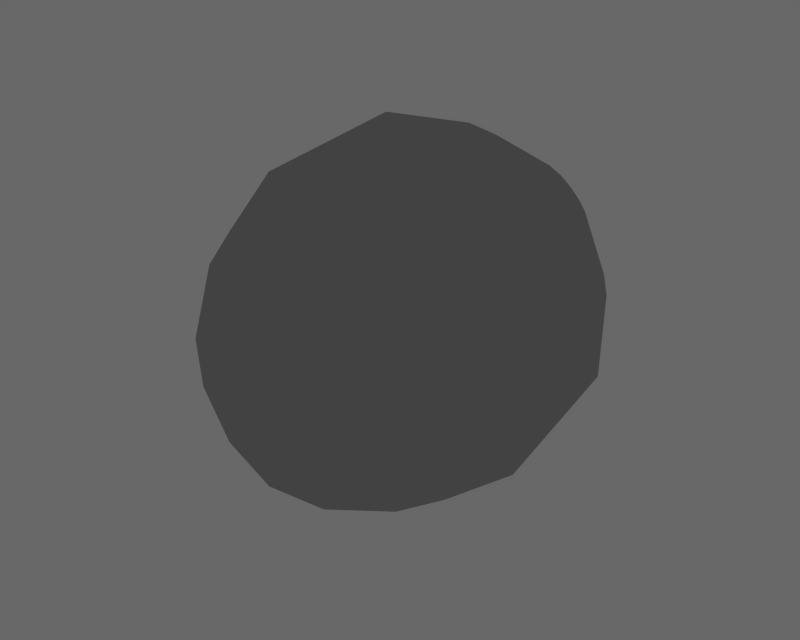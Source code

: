 # Source: pumpkin.blend  (saved by Blender 2.59.0; exported with 4.5.12 LTS)
import bpy
from mathutils import Matrix  # noqa: F401  (used for matrix-valued properties, if any)

bpy.ops.wm.read_factory_settings(use_empty=True)
scene = bpy.context.scene
scene.name = 'Scene'

# ---- collections
col_collection_2 = bpy.data.collections.new('Collection 2'); scene.collection.children.link(col_collection_2)

# ---- materials (node trees are filled in below, after node groups)
mat_ground_grass_png = bpy.data.materials.new('ground_grass.png')
mat_ground_grass_png.alpha_threshold = 0.0
mat_ground_grass_png.diffuse_color = (0.64, 0.64, 0.64, 1.0)
mat_ground_grass_png.specular_color = (0.5, 0.5, 0.5)
mat_ground_grass_png.roughness = 0.5
mat_ground_grass_png.specular_intensity = 1.0
mat_ground_grass_png.line_color = (0.0, 0.0, 0.0, 1.0)
mat_ground = bpy.data.materials.new('ground')
mat_ground.alpha_threshold = 0.0
mat_ground.roughness = 0.5
mat_ground.line_color = (0.0, 0.0, 0.0, 1.0)

# ---- material node trees

# ---- world
world_world = bpy.data.worlds.new('World'); scene.world = world_world
world_world.color = (0.4059, 0.4059, 0.4059)
world_world.use_sun_shadow = False
world_world.sun_shadow_jitter_overblur = 0.0
world_world.cycles.sampling_method = 'MANUAL'
world_world.cycles.sample_map_resolution = 256

# ---- meshes
me_cube_ground = bpy.data.meshes.new('Cube_ground')
me_cube_ground.from_pydata([(-0.756, 0.6088, -0.7459), (-1.049, 0.5026, -0.4217), (-1.206, 0.08498, -0.03637), (-0.3686, 0.5007, -1.028), (0.003595, 0.2308, -1.202), (0.2514, -0.1447, -1.203), (0.319, -0.674, -0.9525), (0.1673, -1.093, -0.571), (-0.1277, -1.194, -0.2484), (-1.143, -0.4406, 0.2163), (-0.5175, -1.079, 0.03215), (-0.8931, -0.8129, 0.2115), (0.5862, 0.3879, 0.6545), (0.5287, 0.553, 0.6089), (0.4747, 0.5335, 0.6686), (0.4459, 0.4567, 0.7394), (0.6683, 0.4835, 0.525), (0.5999, 0.5331, 0.557), (0.7139, 0.4144, 0.5249), (0.7263, 0.3171, 0.571), (0.6442, 0.2215, 0.7004), (0.6984, 0.2401, 0.6411), (0.5725, 0.2427, 0.752), (0.4574, 0.36, 0.7859), (0.5034, 0.2916, 0.785), (0.2176, 0.01224, 0.9515), (0.4373, -0.1432, 0.8466), (0.6653, -0.2105, 0.6826), (0.8377, -0.1515, 0.4939), (0.9265, 0.09347, 0.2708), (0.887, 0.403, 0.1243), (0.742, 0.6226, 0.1248), (0.07123, 0.23, 0.9543), (0.0346, 0.5373, 0.8065), (0.5244, 0.7804, 0.2264), (0.2978, 0.8437, 0.3916), (0.1263, 0.7815, 0.5812), (-1.035, -0.8434, -0.2836), (-0.7637, -1.036, -0.4133), (-0.4817, -1.119, -0.6163), (-0.2683, -1.046, -0.8497), (-0.1586, -0.743, -1.126), (-0.2075, -0.3601, -1.307), (-0.3868, -0.08843, -1.306), (-1.262, -0.1939, -0.4629), (-1.217, -0.5741, -0.2801), (-0.656, 0.1068, -1.18), (-0.8644, -0.5661, -0.97), (-0.9363, 0.185, -0.9762), (-1.148, 0.1082, -0.7416), (-0.6725, -0.6911, 0.583), (-0.1257, -0.2891, 0.9693), (-0.2583, -0.9842, 0.3853), (0.2185, -0.5327, 0.805), (0.1715, -1.111, 0.07605), (0.5757, -0.6382, 0.548), (0.4967, -0.9998, -0.2797), (0.846, -0.5457, 0.2523), (0.6639, -0.538, -0.7003), (0.985, -0.1618, -0.09724), (0.5895, 0.04562, -0.9765), (0.9231, 0.3232, -0.3268), (0.3162, 0.4596, -0.9756), (0.696, 0.6673, -0.3261), (-0.9484, -0.2806, 0.5884), (-1.018, 0.2988, 0.3098), (-0.4125, 0.5336, 0.7422), (-0.3551, 0.05204, 0.9738), (-0.09412, 0.7571, -0.7839), (0.3549, 0.9146, -0.1668), (-0.8446, 0.7593, -0.115), (-0.5213, 0.8764, -0.4725), (-6.199e-05, 1.014, 0.09203), (-0.2688, 0.9163, 0.3892)], [], [(48, 0, 3, 46), (0, 71, 68, 3), (0, 48, 49, 1), (71, 0, 1, 70), (1, 49, 44, 2), (70, 1, 2, 65), (2, 44, 45, 9), (65, 2, 9, 64), (5, 42, 43, 4), (60, 5, 4, 62), (4, 43, 46, 3), (62, 4, 3, 68), (7, 40, 41, 6), (56, 7, 6, 58), (6, 41, 42, 5), (58, 6, 5, 60), (10, 38, 39, 8), (52, 10, 8, 54), (8, 39, 40, 7), (54, 8, 7, 56), (9, 45, 37, 11), (64, 9, 11, 50), (11, 37, 38, 10), (50, 11, 10, 52), (23, 24, 12), (24, 22, 12), (20, 21, 12), (22, 20, 12), (21, 19, 12), (19, 18, 12), (16, 17, 12), (18, 16, 12), (15, 23, 12), (14, 15, 12), (17, 13, 12), (13, 14, 12), (35, 36, 14, 13), (34, 35, 13, 17), (36, 33, 15, 14), (33, 32, 23, 15), (30, 31, 16, 18), (31, 34, 17, 16), (29, 30, 18, 19), (28, 29, 19, 21), (26, 27, 20, 22), (27, 28, 21, 20), (25, 26, 22, 24), (32, 25, 24, 23), (67, 51, 25, 32), (51, 53, 26, 25), (55, 57, 28, 27), (53, 55, 27, 26), (57, 59, 29, 28), (59, 61, 30, 29), (63, 69, 34, 31), (61, 63, 31, 30), (66, 67, 32, 33), (73, 66, 33, 36), (69, 72, 35, 34), (72, 73, 36, 35), (37, 45, 47), (38, 37, 47), (39, 38, 47), (40, 39, 47), (41, 40, 47), (42, 41, 47), (43, 42, 47), (46, 43, 47), (44, 49, 47), (45, 44, 47), (48, 46, 47), (49, 48, 47), (51, 67, 64, 50), (53, 51, 50, 52), (55, 53, 52, 54), (57, 55, 54, 56), (59, 57, 56, 58), (61, 59, 58, 60), (63, 61, 60, 62), (69, 63, 62, 68), (66, 73, 70, 65), (67, 66, 65, 64), (72, 69, 68, 71), (73, 72, 71, 70)])
_uv = me_cube_ground.uv_layers.new(name='UVTex')
_uv.uv.foreach_set('vector', [0.9622, 0.269, 0.9622, 0.269, 0.9622, 0.269, 0.9622, 0.269, 0.9622, 0.269, 0.9622, 0.269, 0.9622, 0.269, 0.9622, 0.269, 0.8653, 0.7708, 0.8653, 0.7708, 0.8653, 0.7708, 0.8653, 0.7708, 0.8653, 0.7708, 0.8653, 0.7708, 0.8653, 0.7708, 0.8653, 0.7708, 0.9622, 0.269, 0.9622, 0.269, 0.9622, 0.269, 0.9622, 0.269, 0.9622, 0.269, 0.9622, 0.269, 0.9622, 0.269, 0.9622, 0.269, 0.8653, 0.7708, 0.8653, 0.7708, 0.8653, 0.7708, 0.8653, 0.7708, 0.8653, 0.7708, 0.8653, 0.7708, 0.8653, 0.7708, 0.8653, 0.7708, 0.9622, 0.269, 0.9622, 0.269, 0.9622, 0.269, 0.9622, 0.269, 0.9622, 0.269, 0.9622, 0.269, 0.9622, 0.269, 0.9622, 0.269, 0.8653, 0.7708, 0.8653, 0.7708, 0.8653, 0.7708, 0.8653, 0.7708, 0.8653, 0.7708, 0.8653, 0.7708, 0.8653, 0.7708, 0.8653, 0.7708, 0.9622, 0.269, 0.9622, 0.269, 0.9622, 0.269, 0.9622, 0.269, 0.9622, 0.269, 0.9622, 0.269, 0.9622, 0.269, 0.9622, 0.269, 0.8653, 0.7708, 0.8653, 0.7708, 0.8653, 0.7708, 0.8653, 0.7708, 0.8653, 0.7708, 0.8653, 0.7708, 0.8653, 0.7708, 0.8653, 0.7708, 0.9622, 0.269, 0.9622, 0.269, 0.9622, 0.269, 0.9622, 0.269, 0.9622, 0.269, 0.9622, 0.269, 0.9622, 0.269, 0.9622, 0.269, 0.8653, 0.7708, 0.8653, 0.7708, 0.8653, 0.7708, 0.8653, 0.7708, 0.8653, 0.7708, 0.8653, 0.7708, 0.8653, 0.7708, 0.8653, 0.7708, 0.9622, 0.269, 0.9622, 0.269, 0.9622, 0.269, 0.9622, 0.269, 0.9622, 0.269, 0.9622, 0.269, 0.9622, 0.269, 0.9622, 0.269, 0.8653, 0.7708, 0.8653, 0.7708, 0.8653, 0.7708, 0.8653, 0.7708, 0.8653, 0.7708, 0.8653, 0.7708, 0.8653, 0.7708, 0.8653, 0.7708, 0.9363, 0.2764, 0.9363, 0.2764, 0.9363, 0.2764, 0.8653, 0.7708, 0.8653, 0.7708, 0.8653, 0.7708, 0.8653, 0.7708, 0.8653, 0.7708, 0.8653, 0.7708, 0.9363, 0.2764, 0.9363, 0.2764, 0.9363, 0.2764, 0.9363, 0.2764, 0.9363, 0.2764, 0.9363, 0.2764, 0.8653, 0.7708, 0.8653, 0.7708, 0.8653, 0.7708, 0.8653, 0.7708, 0.8653, 0.7708, 0.8653, 0.7708, 0.9363, 0.2764, 0.9363, 0.2764, 0.9363, 0.2764, 0.8653, 0.7708, 0.8653, 0.7708, 0.8653, 0.7708, 0.9363, 0.2764, 0.9363, 0.2764, 0.9363, 0.2764, 0.9363, 0.2764, 0.9363, 0.2764, 0.9363, 0.2764, 0.8653, 0.7708, 0.8653, 0.7708, 0.8653, 0.7708, 0.8653, 0.7708, 0.8653, 0.7708, 0.8653, 0.7708, 0.8653, 0.7708, 0.9622, 0.269, 0.9622, 0.269, 0.9622, 0.269, 0.9622, 0.269, 0.9622, 0.269, 0.9622, 0.269, 0.9622, 0.269, 0.9622, 0.269, 0.8653, 0.7708, 0.8653, 0.7708, 0.8653, 0.7708, 0.8653, 0.7708, 0.9622, 0.269, 0.9622, 0.269, 0.9622, 0.269, 0.9622, 0.269, 0.8653, 0.7708, 0.8653, 0.7708, 0.8653, 0.7708, 0.8653, 0.7708, 0.8653, 0.7708, 0.8653, 0.7708, 0.8653, 0.7708, 0.8653, 0.7708, 0.9622, 0.269, 0.9622, 0.269, 0.9622, 0.269, 0.9622, 0.269, 0.9622, 0.269, 0.9622, 0.269, 0.9622, 0.269, 0.9622, 0.269, 0.8653, 0.7708, 0.8653, 0.7708, 0.8653, 0.7708, 0.8653, 0.7708, 0.8653, 0.7708, 0.8653, 0.7708, 0.8653, 0.7708, 0.8653, 0.7708, 0.9622, 0.269, 0.9622, 0.269, 0.9622, 0.269, 0.9622, 0.269, 0.9622, 0.269, 0.9622, 0.269, 0.9622, 0.269, 0.9622, 0.269, 0.8653, 0.7708, 0.8653, 0.7708, 0.8653, 0.7708, 0.8653, 0.7708, 0.8653, 0.7708, 0.8653, 0.7708, 0.8653, 0.7708, 0.8653, 0.7708, 0.9622, 0.269, 0.9622, 0.269, 0.9622, 0.269, 0.9622, 0.269, 0.9622, 0.269, 0.9622, 0.269, 0.9622, 0.269, 0.9622, 0.269, 0.8653, 0.7708, 0.8653, 0.7708, 0.8653, 0.7708, 0.8653, 0.7708, 0.8653, 0.7708, 0.8653, 0.7708, 0.8653, 0.7708, 0.8653, 0.7708, 0.9622, 0.269, 0.9622, 0.269, 0.9622, 0.269, 0.9622, 0.269, 0.8653, 0.7708, 0.8653, 0.7708, 0.8653, 0.7708, 0.8653, 0.7708, 0.9622, 0.269, 0.9622, 0.269, 0.9622, 0.269, 0.9622, 0.269, 0.9622, 0.269, 0.9622, 0.269, 0.9622, 0.269, 0.9622, 0.269, 0.8653, 0.7708, 0.8653, 0.7708, 0.8653, 0.7708, 0.8653, 0.7708, 0.9289, 0.2941, 0.9289, 0.2941, 0.9289, 0.2941, 0.8653, 0.7708, 0.8653, 0.7708, 0.8653, 0.7708, 0.9289, 0.2941, 0.9289, 0.2941, 0.9289, 0.2941, 0.8653, 0.7708, 0.8653, 0.7708, 0.8653, 0.7708, 0.9289, 0.2941, 0.9289, 0.2941, 0.9289, 0.2941, 0.8653, 0.7708, 0.8653, 0.7708, 0.8653, 0.7708, 0.8653, 0.7708, 0.8653, 0.7708, 0.8653, 0.7708, 0.8653, 0.7708, 0.8653, 0.7708, 0.8653, 0.7708, 0.8653, 0.7708, 0.8653, 0.7708, 0.8653, 0.7708, 0.8653, 0.7708, 0.8653, 0.7708, 0.8653, 0.7708, 0.8653, 0.7708, 0.8653, 0.7708, 0.8653, 0.7708, 0.8653, 0.7708, 0.8653, 0.7708, 0.8653, 0.7708, 0.9622, 0.269, 0.9622, 0.269, 0.9622, 0.269, 0.9622, 0.269, 0.8653, 0.7708, 0.8653, 0.7708, 0.8653, 0.7708, 0.8653, 0.7708, 0.9622, 0.269, 0.9622, 0.269, 0.9622, 0.269, 0.9622, 0.269, 0.8653, 0.7708, 0.8653, 0.7708, 0.8653, 0.7708, 0.8653, 0.7708, 0.9622, 0.269, 0.9622, 0.269, 0.9622, 0.269, 0.9622, 0.269, 0.8653, 0.7708, 0.8653, 0.7708, 0.8653, 0.7708, 0.8653, 0.7708, 0.9622, 0.269, 0.9622, 0.269, 0.9622, 0.269, 0.9622, 0.269, 0.8653, 0.7708, 0.8653, 0.7708, 0.8653, 0.7708, 0.8653, 0.7708, 0.9622, 0.269, 0.9622, 0.269, 0.9622, 0.269, 0.9622, 0.269, 0.8653, 0.7708, 0.8653, 0.7708, 0.8653, 0.7708, 0.8653, 0.7708, 0.9622, 0.269, 0.9622, 0.269, 0.9622, 0.269, 0.9622, 0.269, 0.8653, 0.7708, 0.8653, 0.7708, 0.8653, 0.7708, 0.8653, 0.7708])
me_cube_ground.materials.append(mat_ground_grass_png)
me_cube_ground.materials.append(mat_ground)
me_cube_ground.use_remesh_preserve_volume = False
me_cube_ground.use_remesh_preserve_attributes = False
me_cube_ground.use_mirror_vertex_groups = False
me_cube_ground.update()

# ---- objects
ob_mesh = bpy.data.objects.new('Mesh', me_cube_ground)

# ---- transforms, parenting, visibility, modifiers, constraints
ob_mesh.location = (0.0, 0.0, 0.0)
ob_mesh.lineart.crease_threshold = 0.0

# ---- collection membership
col_collection_2.objects.link(ob_mesh)

# ---- scene / render settings (as saved in the file)
scene.frame_start = 1; scene.frame_end = 19; scene.frame_set(-3)
scene.render.engine = 'BLENDER_EEVEE_NEXT'
scene.render.image_settings.file_format = 'JPEG'
scene.render.image_settings.color_mode = 'RGB'
scene.render.image_settings.compression = 90
scene.render.resolution_x = 1280
scene.render.resolution_y = 1024
scene.render.fps = 25
scene.render.dither_intensity = 0.0
scene.render.use_compositing = False
scene.render.use_sequencer = False
scene.render.bake_margin = 2
scene.render.bake_bias = 0.0
scene.render.use_stamp_time = False
scene.render.use_stamp_date = False
scene.render.use_stamp_frame = False
scene.render.use_stamp_camera = False
scene.render.use_stamp_scene = False
scene.render.use_stamp_filename = False
scene.render.use_stamp_render_time = False
scene.render.stamp_font_size = 0
scene.cycles.use_denoising = False
scene.cycles.samples = 10
scene.cycles.sampling_pattern = 'TABULATED_SOBOL'
scene.cycles.light_sampling_threshold = 0.0
scene.cycles.use_adaptive_sampling = False
scene.cycles.use_light_tree = False
scene.cycles.blur_glossy = 0.0
scene.cycles.volume_bounces = 1
scene.cycles.pixel_filter_type = 'GAUSSIAN'
scene.cycles.sample_clamp_indirect = 0.0
scene.view_settings.view_transform = 'Raw'
bpy.context.view_layer.update()

# ---- added for rendering (the .blend has no active camera): camera
cam_auto = bpy.data.cameras.new('AutoCamera')
cam_auto.lens = 50.0
cam_auto.sensor_width = 36.0
cam_auto.clip_end = 1000.0
ob_auto_camera = bpy.data.objects.new('AutoCamera', cam_auto)
scene.collection.objects.link(ob_auto_camera)
ob_auto_camera.location = (3.45954, -4.40762, 2.71186)
ob_auto_camera.rotation_euler = (1.09748, -7.21219e-08, 0.694738)
scene.camera = ob_auto_camera
bpy.context.view_layer.update()
